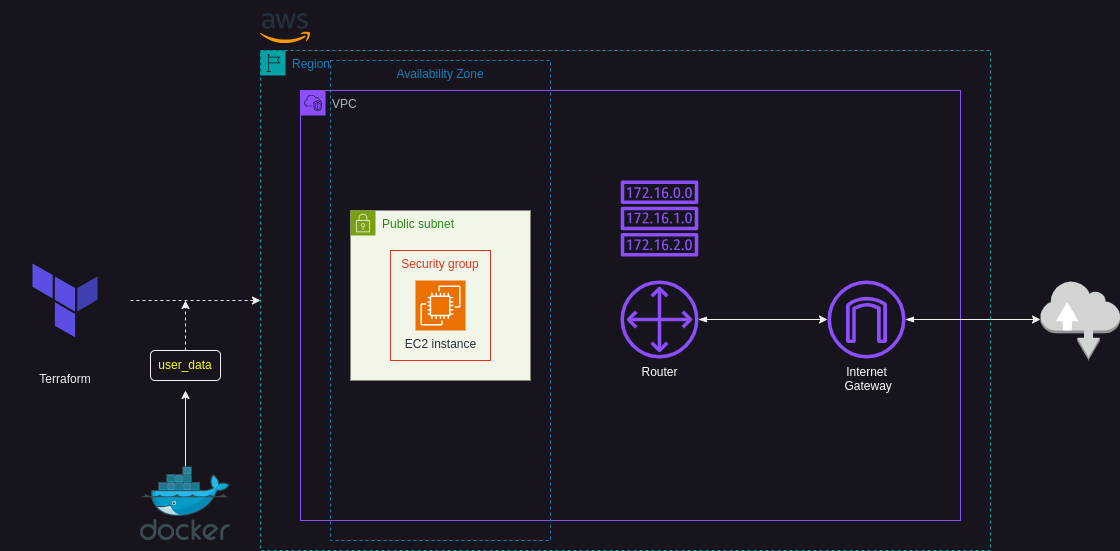

The diagram above was exported from draw.io. Its source (the exported page's mxGraphModel, read from the mxfile embedded in the PNG):
<mxGraphModel dx="1434" dy="838" grid="1" gridSize="10" guides="1" tooltips="1" connect="1" arrows="1" fold="1" page="1" pageScale="1" pageWidth="827" pageHeight="1169" math="0" shadow="0">
  <root>
    <mxCell id="0" />
    <mxCell id="1" parent="0" />
    <mxCell id="ywwv0qXHeloJzSdKcF_y-1" value="" style="shape=image;verticalLabelPosition=bottom;verticalAlign=top;imageAspect=0;aspect=fixed;image=data:image/svg+xml,(base64 omitted: 4372 chars);" vertex="1" parent="1">
      <mxGeometry x="260" y="70" width="50" height="50" as="geometry" />
    </mxCell>
    <mxCell id="ywwv0qXHeloJzSdKcF_y-2" value="VPC" style="points=[[0,0],[0.25,0],[0.5,0],[0.75,0],[1,0],[1,0.25],[1,0.5],[1,0.75],[1,1],[0.75,1],[0.5,1],[0.25,1],[0,1],[0,0.75],[0,0.5],[0,0.25]];outlineConnect=0;gradientColor=none;html=1;whiteSpace=wrap;fontSize=12;fontStyle=0;container=1;pointerEvents=0;collapsible=0;recursiveResize=0;shape=mxgraph.aws4.group;grIcon=mxgraph.aws4.group_vpc2;strokeColor=#8C4FFF;fillColor=none;verticalAlign=top;align=left;spacingLeft=30;fontColor=#AAB7B8;dashed=0;" vertex="1" parent="1">
      <mxGeometry x="300" y="160" width="660" height="430" as="geometry" />
    </mxCell>
    <mxCell id="ywwv0qXHeloJzSdKcF_y-3" value="Public subnet" style="points=[[0,0],[0.25,0],[0.5,0],[0.75,0],[1,0],[1,0.25],[1,0.5],[1,0.75],[1,1],[0.75,1],[0.5,1],[0.25,1],[0,1],[0,0.75],[0,0.5],[0,0.25]];outlineConnect=0;gradientColor=none;html=1;whiteSpace=wrap;fontSize=12;fontStyle=0;container=1;pointerEvents=0;collapsible=0;recursiveResize=0;shape=mxgraph.aws4.group;grIcon=mxgraph.aws4.group_security_group;grStroke=0;strokeColor=#7AA116;fillColor=#F2F6E8;verticalAlign=top;align=left;spacingLeft=30;fontColor=#248814;dashed=0;" vertex="1" parent="ywwv0qXHeloJzSdKcF_y-2">
      <mxGeometry x="50" y="120" width="180" height="170" as="geometry" />
    </mxCell>
    <mxCell id="ywwv0qXHeloJzSdKcF_y-8" value="" style="group" vertex="1" connectable="0" parent="ywwv0qXHeloJzSdKcF_y-3">
      <mxGeometry x="40" y="40" width="100" height="110" as="geometry" />
    </mxCell>
    <mxCell id="ywwv0qXHeloJzSdKcF_y-5" value="Security group" style="fillColor=none;strokeColor=#DD3522;verticalAlign=top;fontStyle=0;fontColor=#DD3522;whiteSpace=wrap;html=1;" vertex="1" parent="ywwv0qXHeloJzSdKcF_y-8">
      <mxGeometry width="100" height="110" as="geometry" />
    </mxCell>
    <mxCell id="ywwv0qXHeloJzSdKcF_y-6" value="EC2 instance" style="sketch=0;points=[[0,0,0],[0.25,0,0],[0.5,0,0],[0.75,0,0],[1,0,0],[0,1,0],[0.25,1,0],[0.5,1,0],[0.75,1,0],[1,1,0],[0,0.25,0],[0,0.5,0],[0,0.75,0],[1,0.25,0],[1,0.5,0],[1,0.75,0]];outlineConnect=0;fontColor=#232F3E;fillColor=#ED7100;strokeColor=#ffffff;dashed=0;verticalLabelPosition=bottom;verticalAlign=top;align=center;html=1;fontSize=12;fontStyle=0;aspect=fixed;shape=mxgraph.aws4.resourceIcon;resIcon=mxgraph.aws4.ec2;" vertex="1" parent="ywwv0qXHeloJzSdKcF_y-8">
      <mxGeometry x="25" y="30" width="50" height="50" as="geometry" />
    </mxCell>
    <mxCell id="ywwv0qXHeloJzSdKcF_y-13" style="edgeStyle=orthogonalEdgeStyle;rounded=0;orthogonalLoop=1;jettySize=auto;html=1;startArrow=blockThin;startFill=1;" edge="1" parent="ywwv0qXHeloJzSdKcF_y-2" source="ywwv0qXHeloJzSdKcF_y-10" target="ywwv0qXHeloJzSdKcF_y-11">
      <mxGeometry relative="1" as="geometry" />
    </mxCell>
    <mxCell id="ywwv0qXHeloJzSdKcF_y-10" value="Router" style="sketch=0;outlineConnect=0;fontColor=#FFFFFF;gradientColor=none;fillColor=#8C4FFF;strokeColor=none;dashed=0;verticalLabelPosition=bottom;verticalAlign=top;align=center;html=1;fontSize=12;fontStyle=0;aspect=fixed;pointerEvents=1;shape=mxgraph.aws4.customer_gateway;" vertex="1" parent="ywwv0qXHeloJzSdKcF_y-2">
      <mxGeometry x="320" y="190" width="78" height="78" as="geometry" />
    </mxCell>
    <mxCell id="ywwv0qXHeloJzSdKcF_y-16" style="edgeStyle=orthogonalEdgeStyle;rounded=0;orthogonalLoop=1;jettySize=auto;html=1;startArrow=blockThin;startFill=1;" edge="1" parent="ywwv0qXHeloJzSdKcF_y-2" source="ywwv0qXHeloJzSdKcF_y-11">
      <mxGeometry relative="1" as="geometry">
        <mxPoint x="740" y="229" as="targetPoint" />
      </mxGeometry>
    </mxCell>
    <mxCell id="ywwv0qXHeloJzSdKcF_y-11" value="Internet&lt;div&gt;&amp;nbsp;Gateway&lt;/div&gt;" style="sketch=0;outlineConnect=0;fontColor=#FFFFFF;gradientColor=none;fillColor=#8C4FFF;strokeColor=none;dashed=0;verticalLabelPosition=bottom;verticalAlign=top;align=center;html=1;fontSize=12;fontStyle=0;aspect=fixed;pointerEvents=1;shape=mxgraph.aws4.internet_gateway;" vertex="1" parent="ywwv0qXHeloJzSdKcF_y-2">
      <mxGeometry x="527" y="190" width="78" height="78" as="geometry" />
    </mxCell>
    <mxCell id="ywwv0qXHeloJzSdKcF_y-12" value="" style="sketch=0;outlineConnect=0;fontColor=#232F3E;gradientColor=none;fillColor=#8C4FFF;strokeColor=none;dashed=0;verticalLabelPosition=bottom;verticalAlign=top;align=center;html=1;fontSize=12;fontStyle=0;aspect=fixed;pointerEvents=1;shape=mxgraph.aws4.route_table;" vertex="1" parent="ywwv0qXHeloJzSdKcF_y-2">
      <mxGeometry x="320" y="90" width="78" height="76" as="geometry" />
    </mxCell>
    <mxCell id="ywwv0qXHeloJzSdKcF_y-14" value="Region" style="points=[[0,0],[0.25,0],[0.5,0],[0.75,0],[1,0],[1,0.25],[1,0.5],[1,0.75],[1,1],[0.75,1],[0.5,1],[0.25,1],[0,1],[0,0.75],[0,0.5],[0,0.25]];outlineConnect=0;gradientColor=none;html=1;whiteSpace=wrap;fontSize=12;fontStyle=0;container=1;pointerEvents=0;collapsible=0;recursiveResize=0;shape=mxgraph.aws4.group;grIcon=mxgraph.aws4.group_region;strokeColor=#00A4A6;fillColor=none;verticalAlign=top;align=left;spacingLeft=30;fontColor=#147EBA;dashed=1;" vertex="1" parent="1">
      <mxGeometry x="260" y="120" width="730" height="500" as="geometry" />
    </mxCell>
    <mxCell id="ywwv0qXHeloJzSdKcF_y-15" value="Availability Zone" style="fillColor=none;strokeColor=#147EBA;dashed=1;verticalAlign=top;fontStyle=0;fontColor=#147EBA;whiteSpace=wrap;html=1;" vertex="1" parent="1">
      <mxGeometry x="330" y="130" width="220" height="480" as="geometry" />
    </mxCell>
    <mxCell id="ywwv0qXHeloJzSdKcF_y-17" value="" style="outlineConnect=0;dashed=0;verticalLabelPosition=bottom;verticalAlign=top;align=center;html=1;shape=mxgraph.aws3.internet;fillColor=#D2D3D3;gradientColor=none;" vertex="1" parent="1">
      <mxGeometry x="1040" y="350" width="79.5" height="79.5" as="geometry" />
    </mxCell>
    <mxCell id="ywwv0qXHeloJzSdKcF_y-19" style="edgeStyle=orthogonalEdgeStyle;rounded=0;orthogonalLoop=1;jettySize=auto;html=1;dashed=1;" edge="1" parent="1" source="ywwv0qXHeloJzSdKcF_y-18" target="ywwv0qXHeloJzSdKcF_y-14">
      <mxGeometry relative="1" as="geometry" />
    </mxCell>
    <mxCell id="ywwv0qXHeloJzSdKcF_y-18" value="Terraform" style="shape=image;verticalLabelPosition=bottom;verticalAlign=top;imageAspect=0;aspect=fixed;image=data:image/svg+xml,(base64 omitted: 464 chars)" vertex="1" parent="1">
      <mxGeometry y="305" width="130" height="130" as="geometry" />
    </mxCell>
    <mxCell id="ywwv0qXHeloJzSdKcF_y-24" style="edgeStyle=orthogonalEdgeStyle;rounded=0;orthogonalLoop=1;jettySize=auto;html=1;" edge="1" parent="1" source="ywwv0qXHeloJzSdKcF_y-20">
      <mxGeometry relative="1" as="geometry">
        <mxPoint x="185" y="460" as="targetPoint" />
      </mxGeometry>
    </mxCell>
    <mxCell id="ywwv0qXHeloJzSdKcF_y-20" value="" style="image;sketch=0;aspect=fixed;html=1;points=[];align=center;fontSize=12;image=img/lib/mscae/Docker.svg;" vertex="1" parent="1">
      <mxGeometry x="140" y="536.2" width="90" height="73.8" as="geometry" />
    </mxCell>
    <mxCell id="ywwv0qXHeloJzSdKcF_y-26" style="edgeStyle=orthogonalEdgeStyle;rounded=0;orthogonalLoop=1;jettySize=auto;html=1;dashed=1;" edge="1" parent="1" source="ywwv0qXHeloJzSdKcF_y-25">
      <mxGeometry relative="1" as="geometry">
        <mxPoint x="185" y="370" as="targetPoint" />
      </mxGeometry>
    </mxCell>
    <mxCell id="ywwv0qXHeloJzSdKcF_y-25" value="&lt;font color=&quot;#ffff00&quot;&gt;user_data&lt;/font&gt;" style="rounded=1;whiteSpace=wrap;html=1;" vertex="1" parent="1">
      <mxGeometry x="150" y="420" width="70" height="30" as="geometry" />
    </mxCell>
  </root>
</mxGraphModel>